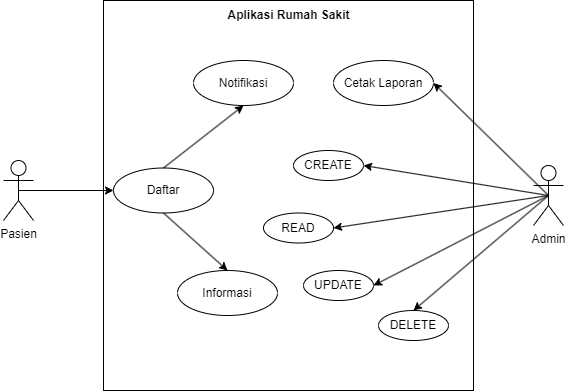

The diagram above was exported from draw.io. Its source (the exported page's mxGraphModel, read from the mxfile embedded in the PNG):
<mxGraphModel dx="152" dy="539" grid="1" gridSize="10" guides="1" tooltips="1" connect="1" arrows="1" fold="1" page="1" pageScale="1" pageWidth="827" pageHeight="1169" math="0" shadow="0">
  <root>
    <mxCell id="0" />
    <mxCell id="1" parent="0" />
    <mxCell id="YARMjRkVWnUb7Wlu316B-1" value="" style="rounded=0;whiteSpace=wrap;html=1;" vertex="1" parent="1">
      <mxGeometry x="290" y="50" width="370" height="390" as="geometry" />
    </mxCell>
    <mxCell id="YARMjRkVWnUb7Wlu316B-2" value="Pasien" style="shape=umlActor;verticalLabelPosition=bottom;verticalAlign=top;html=1;outlineConnect=0;" vertex="1" parent="1">
      <mxGeometry x="190" y="210" width="30" height="60" as="geometry" />
    </mxCell>
    <mxCell id="YARMjRkVWnUb7Wlu316B-5" value="Admin" style="shape=umlActor;verticalLabelPosition=bottom;verticalAlign=top;html=1;outlineConnect=0;" vertex="1" parent="1">
      <mxGeometry x="720" y="215" width="30" height="60" as="geometry" />
    </mxCell>
    <mxCell id="YARMjRkVWnUb7Wlu316B-7" value="Daftar" style="ellipse;whiteSpace=wrap;html=1;" vertex="1" parent="1">
      <mxGeometry x="300" y="217.5" width="100" height="45" as="geometry" />
    </mxCell>
    <mxCell id="YARMjRkVWnUb7Wlu316B-11" value="" style="endArrow=classic;html=1;rounded=0;entryX=0;entryY=0.5;entryDx=0;entryDy=0;exitX=0.5;exitY=0.5;exitDx=0;exitDy=0;exitPerimeter=0;" edge="1" parent="1" source="YARMjRkVWnUb7Wlu316B-2" target="YARMjRkVWnUb7Wlu316B-7">
      <mxGeometry width="50" height="50" relative="1" as="geometry">
        <mxPoint x="380" y="310" as="sourcePoint" />
        <mxPoint x="430" y="260" as="targetPoint" />
      </mxGeometry>
    </mxCell>
    <mxCell id="YARMjRkVWnUb7Wlu316B-12" value="Notifikasi" style="ellipse;whiteSpace=wrap;html=1;" vertex="1" parent="1">
      <mxGeometry x="380" y="110" width="100" height="45" as="geometry" />
    </mxCell>
    <mxCell id="YARMjRkVWnUb7Wlu316B-13" value="" style="endArrow=classic;html=1;rounded=0;exitX=0.5;exitY=0;exitDx=0;exitDy=0;entryX=0.5;entryY=1;entryDx=0;entryDy=0;" edge="1" parent="1" source="YARMjRkVWnUb7Wlu316B-7" target="YARMjRkVWnUb7Wlu316B-12">
      <mxGeometry width="50" height="50" relative="1" as="geometry">
        <mxPoint x="380" y="310" as="sourcePoint" />
        <mxPoint x="430" y="260" as="targetPoint" />
      </mxGeometry>
    </mxCell>
    <mxCell id="YARMjRkVWnUb7Wlu316B-14" value="Informasi" style="ellipse;whiteSpace=wrap;html=1;" vertex="1" parent="1">
      <mxGeometry x="364" y="320" width="100" height="45" as="geometry" />
    </mxCell>
    <mxCell id="YARMjRkVWnUb7Wlu316B-15" value="" style="endArrow=classic;html=1;rounded=0;exitX=0.5;exitY=1;exitDx=0;exitDy=0;entryX=0.5;entryY=0;entryDx=0;entryDy=0;" edge="1" parent="1" source="YARMjRkVWnUb7Wlu316B-7" target="YARMjRkVWnUb7Wlu316B-14">
      <mxGeometry width="50" height="50" relative="1" as="geometry">
        <mxPoint x="380" y="310" as="sourcePoint" />
        <mxPoint x="430" y="260" as="targetPoint" />
      </mxGeometry>
    </mxCell>
    <mxCell id="YARMjRkVWnUb7Wlu316B-17" value="Cetak Laporan" style="ellipse;whiteSpace=wrap;html=1;" vertex="1" parent="1">
      <mxGeometry x="520" y="110" width="100" height="45" as="geometry" />
    </mxCell>
    <mxCell id="YARMjRkVWnUb7Wlu316B-18" value="CREATE" style="ellipse;whiteSpace=wrap;html=1;" vertex="1" parent="1">
      <mxGeometry x="480" y="200" width="70" height="30" as="geometry" />
    </mxCell>
    <mxCell id="YARMjRkVWnUb7Wlu316B-20" value="DELETE" style="ellipse;whiteSpace=wrap;html=1;" vertex="1" parent="1">
      <mxGeometry x="565" y="360" width="70" height="30" as="geometry" />
    </mxCell>
    <mxCell id="YARMjRkVWnUb7Wlu316B-21" value="UPDATE" style="ellipse;whiteSpace=wrap;html=1;" vertex="1" parent="1">
      <mxGeometry x="490" y="320" width="70" height="30" as="geometry" />
    </mxCell>
    <mxCell id="YARMjRkVWnUb7Wlu316B-22" value="READ" style="ellipse;whiteSpace=wrap;html=1;" vertex="1" parent="1">
      <mxGeometry x="450" y="262.5" width="70" height="30" as="geometry" />
    </mxCell>
    <mxCell id="YARMjRkVWnUb7Wlu316B-28" value="" style="endArrow=classic;html=1;rounded=0;exitX=0.5;exitY=0.5;exitDx=0;exitDy=0;exitPerimeter=0;entryX=1;entryY=0.5;entryDx=0;entryDy=0;" edge="1" parent="1" source="YARMjRkVWnUb7Wlu316B-5" target="YARMjRkVWnUb7Wlu316B-18">
      <mxGeometry width="50" height="50" relative="1" as="geometry">
        <mxPoint x="380" y="310" as="sourcePoint" />
        <mxPoint x="650" y="277.5" as="targetPoint" />
      </mxGeometry>
    </mxCell>
    <mxCell id="YARMjRkVWnUb7Wlu316B-30" value="" style="endArrow=classic;html=1;rounded=0;exitX=0.5;exitY=0.5;exitDx=0;exitDy=0;exitPerimeter=0;entryX=1;entryY=0.5;entryDx=0;entryDy=0;" edge="1" parent="1" source="YARMjRkVWnUb7Wlu316B-5" target="YARMjRkVWnUb7Wlu316B-17">
      <mxGeometry width="50" height="50" relative="1" as="geometry">
        <mxPoint x="380" y="310" as="sourcePoint" />
        <mxPoint x="430" y="260" as="targetPoint" />
      </mxGeometry>
    </mxCell>
    <mxCell id="YARMjRkVWnUb7Wlu316B-35" value="" style="endArrow=classic;html=1;rounded=0;exitX=0.5;exitY=0.5;exitDx=0;exitDy=0;exitPerimeter=0;entryX=0.5;entryY=0;entryDx=0;entryDy=0;" edge="1" parent="1" source="YARMjRkVWnUb7Wlu316B-5" target="YARMjRkVWnUb7Wlu316B-20">
      <mxGeometry width="50" height="50" relative="1" as="geometry">
        <mxPoint x="380" y="310" as="sourcePoint" />
        <mxPoint x="430" y="260" as="targetPoint" />
      </mxGeometry>
    </mxCell>
    <mxCell id="YARMjRkVWnUb7Wlu316B-36" value="" style="endArrow=classic;html=1;rounded=0;exitX=0.5;exitY=0.5;exitDx=0;exitDy=0;exitPerimeter=0;entryX=1;entryY=0.5;entryDx=0;entryDy=0;" edge="1" parent="1" source="YARMjRkVWnUb7Wlu316B-5" target="YARMjRkVWnUb7Wlu316B-21">
      <mxGeometry width="50" height="50" relative="1" as="geometry">
        <mxPoint x="380" y="310" as="sourcePoint" />
        <mxPoint x="430" y="260" as="targetPoint" />
      </mxGeometry>
    </mxCell>
    <mxCell id="YARMjRkVWnUb7Wlu316B-37" value="" style="endArrow=classic;html=1;rounded=0;exitX=0.5;exitY=0.5;exitDx=0;exitDy=0;exitPerimeter=0;entryX=1;entryY=0.5;entryDx=0;entryDy=0;" edge="1" parent="1" source="YARMjRkVWnUb7Wlu316B-5" target="YARMjRkVWnUb7Wlu316B-22">
      <mxGeometry width="50" height="50" relative="1" as="geometry">
        <mxPoint x="380" y="310" as="sourcePoint" />
        <mxPoint x="430" y="260" as="targetPoint" />
      </mxGeometry>
    </mxCell>
    <mxCell id="YARMjRkVWnUb7Wlu316B-38" value="&lt;b&gt;Aplikasi Rumah Sakit&lt;/b&gt;" style="text;html=1;align=center;verticalAlign=middle;resizable=0;points=[];autosize=1;strokeColor=none;fillColor=none;" vertex="1" parent="1">
      <mxGeometry x="400" y="50" width="150" height="30" as="geometry" />
    </mxCell>
  </root>
</mxGraphModel>